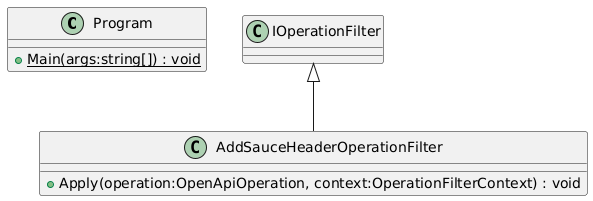

The diagram above was rendered by PlantUML. Its source (embedded in the PNG):
@startuml
class Program {
    + {static} Main(args:string[]) : void
}
class AddSauceHeaderOperationFilter {
    + Apply(operation:OpenApiOperation, context:OperationFilterContext) : void
}
IOperationFilter <|-- AddSauceHeaderOperationFilter
@enduml